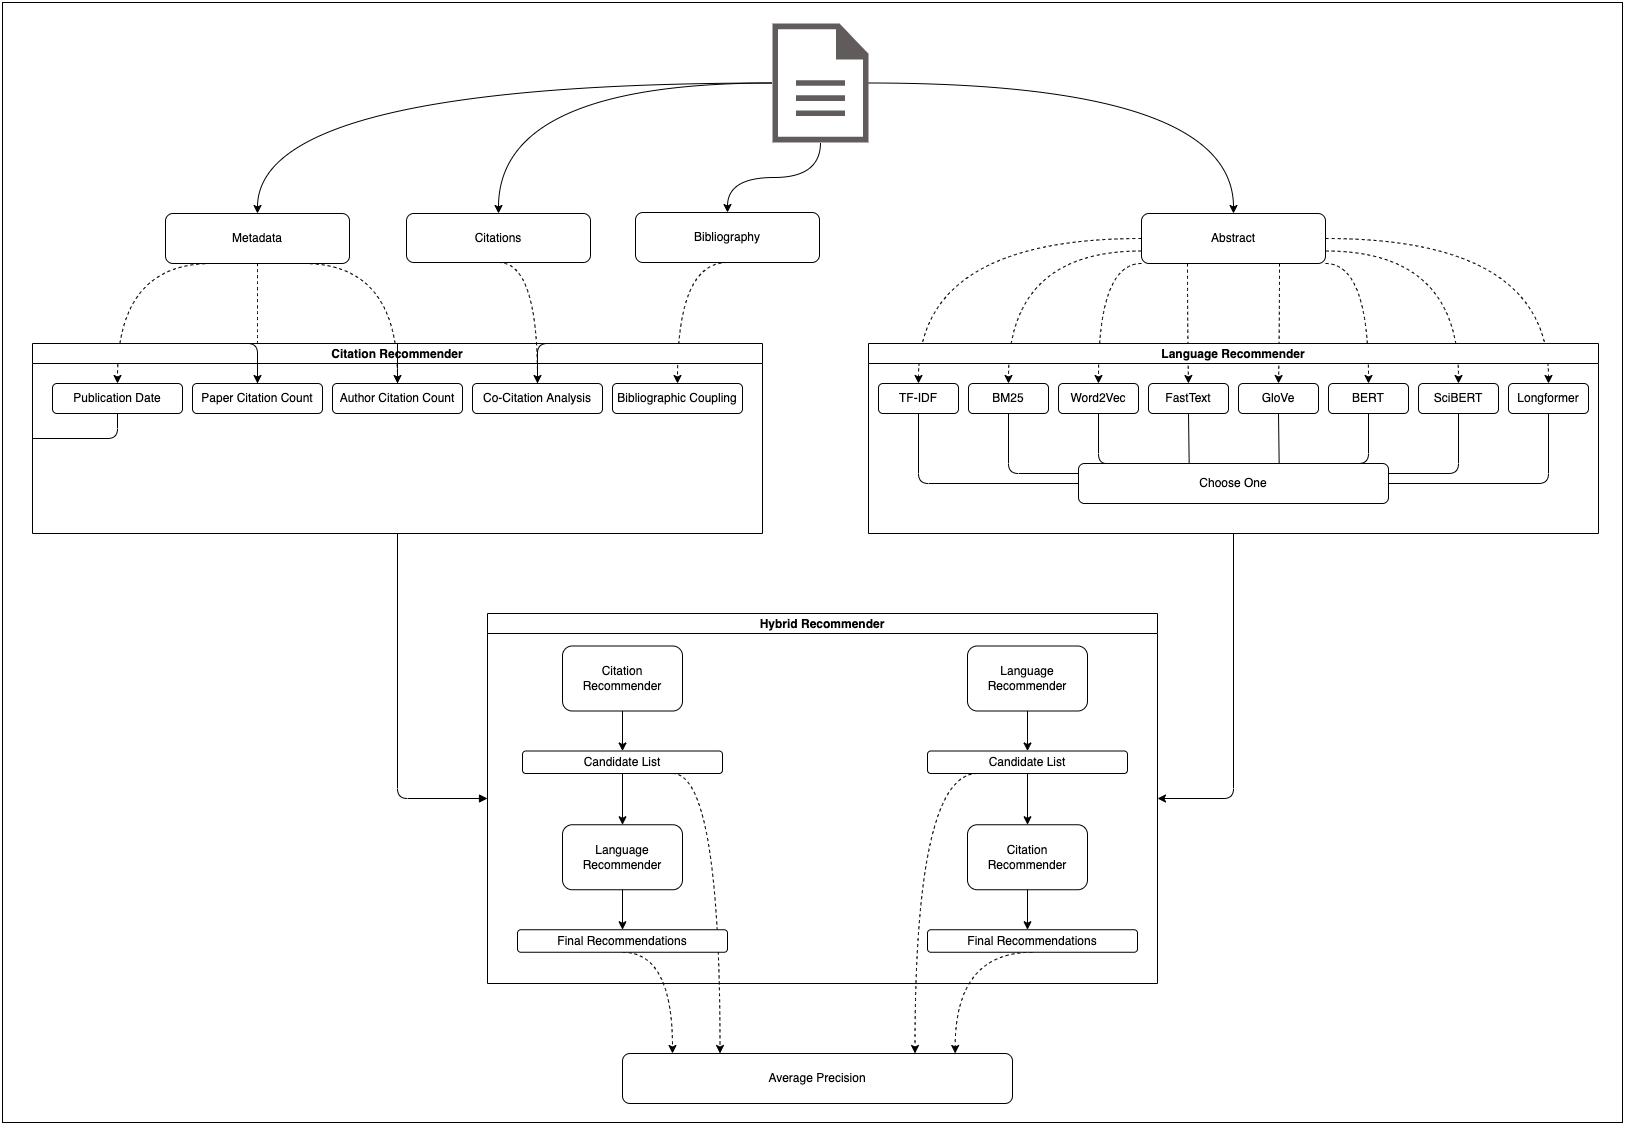

The diagram above was exported from draw.io. Its source (the exported page's mxGraphModel, read from the mxfile embedded in the PNG):
<mxGraphModel dx="1630" dy="2351" grid="1" gridSize="10" guides="1" tooltips="1" connect="1" arrows="1" fold="1" page="1" pageScale="1" pageWidth="827" pageHeight="1169" background="#FFFFFF" math="0" shadow="0">
  <root>
    <mxCell id="0" />
    <mxCell id="1" parent="0" />
    <mxCell id="170" value="" style="rounded=0;whiteSpace=wrap;html=1;strokeColor=default;fillColor=none;gradientColor=none;" parent="1" vertex="1">
      <mxGeometry x="10" y="-1130" width="1620" height="1120" as="geometry" />
    </mxCell>
    <mxCell id="109" style="edgeStyle=elbowEdgeStyle;html=1;startArrow=none;endArrow=classic;exitX=0.5;exitY=1;exitDx=0;exitDy=0;entryX=1;entryY=0.5;entryDx=0;entryDy=0;endFill=1;" parent="1" source="2" target="60" edge="1">
      <mxGeometry relative="1" as="geometry">
        <Array as="points">
          <mxPoint x="1241" y="-334" />
        </Array>
      </mxGeometry>
    </mxCell>
    <mxCell id="108" style="edgeStyle=elbowEdgeStyle;html=1;startArrow=none;endArrow=block;exitX=0.5;exitY=1;exitDx=0;exitDy=0;entryX=0;entryY=0.5;entryDx=0;entryDy=0;startFill=0;" parent="1" source="34" target="60" edge="1">
      <mxGeometry relative="1" as="geometry">
        <Array as="points">
          <mxPoint x="405" y="-349" />
        </Array>
      </mxGeometry>
    </mxCell>
    <mxCell id="146" style="edgeStyle=orthogonalEdgeStyle;curved=1;html=1;strokeColor=default;" parent="1" source="110" target="145" edge="1">
      <mxGeometry relative="1" as="geometry" />
    </mxCell>
    <mxCell id="150" value="" style="edgeStyle=orthogonalEdgeStyle;curved=1;html=1;entryX=0.5;entryY=0;entryDx=0;entryDy=0;strokeColor=default;" parent="1" source="110" target="149" edge="1">
      <mxGeometry relative="1" as="geometry" />
    </mxCell>
    <mxCell id="176" style="edgeStyle=orthogonalEdgeStyle;curved=1;html=1;entryX=0.5;entryY=0;entryDx=0;entryDy=0;" edge="1" parent="1" source="110" target="172">
      <mxGeometry relative="1" as="geometry" />
    </mxCell>
    <mxCell id="177" style="edgeStyle=orthogonalEdgeStyle;curved=1;html=1;" edge="1" parent="1" source="110" target="147">
      <mxGeometry relative="1" as="geometry" />
    </mxCell>
    <mxCell id="110" value="" style="pointerEvents=1;shadow=0;dashed=0;html=1;strokeColor=none;fillColor=#605c5c;labelPosition=center;verticalLabelPosition=bottom;verticalAlign=top;outlineConnect=0;align=center;shape=mxgraph.office.concepts.document;fillStyle=auto;gradientColor=none;" parent="1" vertex="1">
      <mxGeometry x="780" y="-1109" width="96" height="119" as="geometry" />
    </mxCell>
    <mxCell id="129" value="Average Precision" style="rounded=1;whiteSpace=wrap;html=1;" parent="1" vertex="1">
      <mxGeometry x="630" y="-79" width="390" height="50" as="geometry" />
    </mxCell>
    <mxCell id="130" style="edgeStyle=none;html=1;exitX=0.5;exitY=1;exitDx=0;exitDy=0;entryX=0.113;entryY=0;entryDx=0;entryDy=0;strokeColor=none;entryPerimeter=0;" parent="1" source="83" target="129" edge="1">
      <mxGeometry relative="1" as="geometry" />
    </mxCell>
    <mxCell id="132" style="edgeStyle=orthogonalEdgeStyle;html=1;exitX=0.75;exitY=1;exitDx=0;exitDy=0;entryX=0.25;entryY=0;entryDx=0;entryDy=0;dashed=1;strokeColor=default;curved=1;" parent="1" source="79" target="129" edge="1">
      <mxGeometry relative="1" as="geometry">
        <Array as="points">
          <mxPoint x="728" y="-359" />
        </Array>
      </mxGeometry>
    </mxCell>
    <mxCell id="139" style="edgeStyle=orthogonalEdgeStyle;curved=1;html=1;exitX=0.5;exitY=1;exitDx=0;exitDy=0;dashed=1;strokeColor=default;" parent="1" source="83" edge="1">
      <mxGeometry relative="1" as="geometry">
        <mxPoint x="680" y="-79" as="targetPoint" />
        <Array as="points">
          <mxPoint x="680" y="-180" />
        </Array>
      </mxGeometry>
    </mxCell>
    <mxCell id="140" style="edgeStyle=orthogonalEdgeStyle;curved=1;html=1;exitX=0.5;exitY=1;exitDx=0;exitDy=0;entryX=0.853;entryY=0;entryDx=0;entryDy=0;entryPerimeter=0;dashed=1;strokeColor=default;" parent="1" source="101" target="129" edge="1">
      <mxGeometry relative="1" as="geometry">
        <Array as="points">
          <mxPoint x="963" y="-180" />
        </Array>
      </mxGeometry>
    </mxCell>
    <mxCell id="141" style="edgeStyle=orthogonalEdgeStyle;curved=1;html=1;exitX=0.25;exitY=1;exitDx=0;exitDy=0;entryX=0.75;entryY=0;entryDx=0;entryDy=0;dashed=1;strokeColor=default;" parent="1" source="97" target="129" edge="1">
      <mxGeometry relative="1" as="geometry">
        <Array as="points">
          <mxPoint x="923" y="-359" />
        </Array>
      </mxGeometry>
    </mxCell>
    <mxCell id="161" style="edgeStyle=orthogonalEdgeStyle;curved=1;html=1;exitX=0;exitY=0.5;exitDx=0;exitDy=0;entryX=0.5;entryY=0;entryDx=0;entryDy=0;dashed=1;strokeColor=default;" parent="1" source="145" target="5" edge="1">
      <mxGeometry relative="1" as="geometry" />
    </mxCell>
    <mxCell id="162" style="edgeStyle=orthogonalEdgeStyle;curved=1;html=1;exitX=0;exitY=0.75;exitDx=0;exitDy=0;entryX=0.5;entryY=0;entryDx=0;entryDy=0;dashed=1;strokeColor=default;" parent="1" source="145" target="24" edge="1">
      <mxGeometry relative="1" as="geometry" />
    </mxCell>
    <mxCell id="163" style="edgeStyle=orthogonalEdgeStyle;curved=1;html=1;exitX=0;exitY=1;exitDx=0;exitDy=0;entryX=0.5;entryY=0;entryDx=0;entryDy=0;dashed=1;strokeColor=default;" parent="1" source="145" target="15" edge="1">
      <mxGeometry relative="1" as="geometry">
        <Array as="points">
          <mxPoint x="1106" y="-869" />
        </Array>
      </mxGeometry>
    </mxCell>
    <mxCell id="164" style="edgeStyle=orthogonalEdgeStyle;curved=1;html=1;exitX=0.25;exitY=1;exitDx=0;exitDy=0;entryX=0.5;entryY=0;entryDx=0;entryDy=0;dashed=1;strokeColor=default;" parent="1" source="145" target="16" edge="1">
      <mxGeometry relative="1" as="geometry" />
    </mxCell>
    <mxCell id="166" style="edgeStyle=orthogonalEdgeStyle;curved=1;html=1;exitX=1;exitY=0.5;exitDx=0;exitDy=0;entryX=0.5;entryY=0;entryDx=0;entryDy=0;dashed=1;strokeColor=default;" parent="1" source="145" target="20" edge="1">
      <mxGeometry relative="1" as="geometry" />
    </mxCell>
    <mxCell id="167" style="edgeStyle=orthogonalEdgeStyle;curved=1;html=1;exitX=1;exitY=0.75;exitDx=0;exitDy=0;entryX=0.5;entryY=0;entryDx=0;entryDy=0;dashed=1;strokeColor=default;" parent="1" source="145" target="19" edge="1">
      <mxGeometry relative="1" as="geometry" />
    </mxCell>
    <mxCell id="168" style="edgeStyle=orthogonalEdgeStyle;curved=1;html=1;exitX=1;exitY=1;exitDx=0;exitDy=0;entryX=0.5;entryY=0;entryDx=0;entryDy=0;dashed=1;strokeColor=default;" parent="1" source="145" target="18" edge="1">
      <mxGeometry relative="1" as="geometry">
        <Array as="points">
          <mxPoint x="1376" y="-869" />
        </Array>
      </mxGeometry>
    </mxCell>
    <mxCell id="169" style="edgeStyle=orthogonalEdgeStyle;curved=1;html=1;exitX=0.75;exitY=1;exitDx=0;exitDy=0;entryX=0.5;entryY=0;entryDx=0;entryDy=0;dashed=1;strokeColor=default;" parent="1" source="145" target="17" edge="1">
      <mxGeometry relative="1" as="geometry" />
    </mxCell>
    <mxCell id="145" value="Abstract" style="rounded=1;whiteSpace=wrap;html=1;" parent="1" vertex="1">
      <mxGeometry x="1149" y="-919" width="184" height="50" as="geometry" />
    </mxCell>
    <mxCell id="160" style="edgeStyle=orthogonalEdgeStyle;curved=1;html=1;exitX=0.5;exitY=1;exitDx=0;exitDy=0;entryX=0.5;entryY=0;entryDx=0;entryDy=0;dashed=1;strokeColor=default;" parent="1" source="147" target="42" edge="1">
      <mxGeometry relative="1" as="geometry">
        <Array as="points">
          <mxPoint x="685" y="-870" />
        </Array>
      </mxGeometry>
    </mxCell>
    <mxCell id="147" value="Bibliography" style="rounded=1;whiteSpace=wrap;html=1;" parent="1" vertex="1">
      <mxGeometry x="643" y="-920" width="184" height="50" as="geometry" />
    </mxCell>
    <mxCell id="154" style="edgeStyle=orthogonalEdgeStyle;curved=1;html=1;exitX=0.25;exitY=1;exitDx=0;exitDy=0;entryX=0.5;entryY=0;entryDx=0;entryDy=0;dashed=1;strokeColor=default;" parent="1" source="149" target="36" edge="1">
      <mxGeometry relative="1" as="geometry">
        <Array as="points">
          <mxPoint x="125" y="-869" />
        </Array>
      </mxGeometry>
    </mxCell>
    <mxCell id="155" style="edgeStyle=orthogonalEdgeStyle;curved=1;html=1;exitX=0.5;exitY=1;exitDx=0;exitDy=0;entryX=0.5;entryY=0;entryDx=0;entryDy=0;dashed=1;strokeColor=default;" parent="1" source="149" target="49" edge="1">
      <mxGeometry relative="1" as="geometry">
        <Array as="points">
          <mxPoint x="265" y="-869" />
        </Array>
      </mxGeometry>
    </mxCell>
    <mxCell id="156" style="edgeStyle=orthogonalEdgeStyle;curved=1;html=1;exitX=0.75;exitY=1;exitDx=0;exitDy=0;dashed=1;strokeColor=default;" parent="1" source="149" target="38" edge="1">
      <mxGeometry relative="1" as="geometry">
        <Array as="points">
          <mxPoint x="405" y="-869" />
        </Array>
      </mxGeometry>
    </mxCell>
    <mxCell id="149" value="Metadata" style="rounded=1;whiteSpace=wrap;html=1;" parent="1" vertex="1">
      <mxGeometry x="173" y="-919" width="184" height="50" as="geometry" />
    </mxCell>
    <mxCell id="34" value="Citation Recommender" style="swimlane;startSize=20;horizontal=1;containerType=tree;newEdgeStyle={&quot;edgeStyle&quot;:&quot;elbowEdgeStyle&quot;,&quot;startArrow&quot;:&quot;none&quot;,&quot;endArrow&quot;:&quot;none&quot;};" parent="1" vertex="1">
      <mxGeometry x="40" y="-789" width="730" height="190" as="geometry">
        <mxRectangle x="200" y="260" width="90" height="30" as="alternateBounds" />
      </mxGeometry>
    </mxCell>
    <UserObject label="Publication Date" treeRoot="1" id="36">
      <mxCell style="whiteSpace=wrap;html=1;align=center;treeFolding=1;treeMoving=1;newEdgeStyle={&quot;edgeStyle&quot;:&quot;elbowEdgeStyle&quot;,&quot;startArrow&quot;:&quot;none&quot;,&quot;endArrow&quot;:&quot;none&quot;};rounded=1;" parent="34" vertex="1">
        <mxGeometry x="20" y="40" width="130" height="30" as="geometry" />
      </mxCell>
    </UserObject>
    <UserObject label="Author Citation Count" treeRoot="1" id="38">
      <mxCell style="whiteSpace=wrap;html=1;align=center;treeFolding=1;treeMoving=1;newEdgeStyle={&quot;edgeStyle&quot;:&quot;elbowEdgeStyle&quot;,&quot;startArrow&quot;:&quot;none&quot;,&quot;endArrow&quot;:&quot;none&quot;};rounded=1;" parent="34" vertex="1">
        <mxGeometry x="300" y="40" width="130" height="30" as="geometry" />
      </mxCell>
    </UserObject>
    <UserObject label="Co-Citation Analysis" treeRoot="1" id="40">
      <mxCell style="whiteSpace=wrap;html=1;align=center;treeFolding=1;treeMoving=1;newEdgeStyle={&quot;edgeStyle&quot;:&quot;elbowEdgeStyle&quot;,&quot;startArrow&quot;:&quot;none&quot;,&quot;endArrow&quot;:&quot;none&quot;};rounded=1;" parent="34" vertex="1">
        <mxGeometry x="440" y="40" width="130" height="30" as="geometry" />
      </mxCell>
    </UserObject>
    <UserObject label="Bibliographic Coupling" treeRoot="1" id="42">
      <mxCell style="whiteSpace=wrap;html=1;align=center;treeFolding=1;treeMoving=1;newEdgeStyle={&quot;edgeStyle&quot;:&quot;elbowEdgeStyle&quot;,&quot;startArrow&quot;:&quot;none&quot;,&quot;endArrow&quot;:&quot;none&quot;};rounded=1;" parent="34" vertex="1" collapsed="1">
        <mxGeometry x="580" y="40" width="130" height="30" as="geometry" />
      </mxCell>
    </UserObject>
    <UserObject label="Paper Citation Count" treeRoot="1" id="49">
      <mxCell style="whiteSpace=wrap;html=1;align=center;treeFolding=1;treeMoving=1;newEdgeStyle={&quot;edgeStyle&quot;:&quot;elbowEdgeStyle&quot;,&quot;startArrow&quot;:&quot;none&quot;,&quot;endArrow&quot;:&quot;none&quot;};rounded=1;" parent="34" vertex="1">
        <mxGeometry x="160" y="40" width="130" height="30" as="geometry" />
      </mxCell>
    </UserObject>
    <mxCell id="2" value="Language Recommender" style="swimlane;startSize=20;horizontal=1;containerType=tree;newEdgeStyle={&quot;edgeStyle&quot;:&quot;elbowEdgeStyle&quot;,&quot;startArrow&quot;:&quot;none&quot;,&quot;endArrow&quot;:&quot;none&quot;};" parent="1" vertex="1">
      <mxGeometry x="876" y="-789" width="730" height="190" as="geometry">
        <mxRectangle x="200" y="260" width="90" height="30" as="alternateBounds" />
      </mxGeometry>
    </mxCell>
    <mxCell id="26" style="edgeStyle=elbowEdgeStyle;html=1;startArrow=none;endArrow=none;exitX=0.5;exitY=1;exitDx=0;exitDy=0;entryX=0;entryY=0.5;entryDx=0;entryDy=0;" parent="2" source="5" target="25" edge="1">
      <mxGeometry relative="1" as="geometry">
        <Array as="points">
          <mxPoint x="50" y="140" />
        </Array>
      </mxGeometry>
    </mxCell>
    <UserObject label="TF-IDF" treeRoot="1" id="5">
      <mxCell style="whiteSpace=wrap;html=1;align=center;treeFolding=1;treeMoving=1;newEdgeStyle={&quot;edgeStyle&quot;:&quot;elbowEdgeStyle&quot;,&quot;startArrow&quot;:&quot;none&quot;,&quot;endArrow&quot;:&quot;none&quot;};rounded=1;" parent="2" vertex="1">
        <mxGeometry x="10" y="40" width="80" height="30" as="geometry" />
      </mxCell>
    </UserObject>
    <mxCell id="28" style="edgeStyle=elbowEdgeStyle;html=1;startArrow=none;endArrow=none;exitX=0.5;exitY=1;exitDx=0;exitDy=0;entryX=0.116;entryY=0;entryDx=0;entryDy=0;entryPerimeter=0;" parent="2" source="15" target="25" edge="1">
      <mxGeometry relative="1" as="geometry">
        <Array as="points">
          <mxPoint x="230" y="100" />
        </Array>
      </mxGeometry>
    </mxCell>
    <UserObject label="Word2Vec" treeRoot="1" id="15">
      <mxCell style="whiteSpace=wrap;html=1;align=center;treeFolding=1;treeMoving=1;newEdgeStyle={&quot;edgeStyle&quot;:&quot;elbowEdgeStyle&quot;,&quot;startArrow&quot;:&quot;none&quot;,&quot;endArrow&quot;:&quot;none&quot;};rounded=1;" parent="2" vertex="1">
        <mxGeometry x="190" y="40" width="80" height="30" as="geometry" />
      </mxCell>
    </UserObject>
    <mxCell id="29" style="edgeStyle=elbowEdgeStyle;html=1;startArrow=none;endArrow=none;exitX=0.5;exitY=1;exitDx=0;exitDy=0;entryX=0.355;entryY=0;entryDx=0;entryDy=0;entryPerimeter=0;" parent="2" source="16" target="25" edge="1">
      <mxGeometry relative="1" as="geometry" />
    </mxCell>
    <UserObject label="FastText" treeRoot="1" id="16">
      <mxCell style="whiteSpace=wrap;html=1;align=center;treeFolding=1;treeMoving=1;newEdgeStyle={&quot;edgeStyle&quot;:&quot;elbowEdgeStyle&quot;,&quot;startArrow&quot;:&quot;none&quot;,&quot;endArrow&quot;:&quot;none&quot;};rounded=1;" parent="2" vertex="1">
        <mxGeometry x="280" y="40" width="80" height="30" as="geometry" />
      </mxCell>
    </UserObject>
    <mxCell id="30" style="edgeStyle=elbowEdgeStyle;html=1;startArrow=none;endArrow=none;exitX=0.5;exitY=1;exitDx=0;exitDy=0;entryX=0.652;entryY=0;entryDx=0;entryDy=0;entryPerimeter=0;" parent="2" source="17" target="25" edge="1">
      <mxGeometry relative="1" as="geometry" />
    </mxCell>
    <UserObject label="GloVe" treeRoot="1" id="17">
      <mxCell style="whiteSpace=wrap;html=1;align=center;treeFolding=1;treeMoving=1;newEdgeStyle={&quot;edgeStyle&quot;:&quot;elbowEdgeStyle&quot;,&quot;startArrow&quot;:&quot;none&quot;,&quot;endArrow&quot;:&quot;none&quot;};rounded=1;" parent="2" vertex="1">
        <mxGeometry x="370" y="40" width="80" height="30" as="geometry" />
      </mxCell>
    </UserObject>
    <mxCell id="31" style="edgeStyle=elbowEdgeStyle;html=1;startArrow=none;endArrow=none;exitX=0.5;exitY=1;exitDx=0;exitDy=0;entryX=0.871;entryY=0;entryDx=0;entryDy=0;entryPerimeter=0;" parent="2" source="18" target="25" edge="1">
      <mxGeometry relative="1" as="geometry">
        <Array as="points">
          <mxPoint x="500" y="120" />
        </Array>
      </mxGeometry>
    </mxCell>
    <UserObject label="BERT" treeRoot="1" id="18">
      <mxCell style="whiteSpace=wrap;html=1;align=center;treeFolding=1;treeMoving=1;newEdgeStyle={&quot;edgeStyle&quot;:&quot;elbowEdgeStyle&quot;,&quot;startArrow&quot;:&quot;none&quot;,&quot;endArrow&quot;:&quot;none&quot;};rounded=1;" parent="2" vertex="1">
        <mxGeometry x="460" y="40" width="80" height="30" as="geometry" />
      </mxCell>
    </UserObject>
    <mxCell id="32" style="edgeStyle=elbowEdgeStyle;html=1;startArrow=none;endArrow=none;exitX=0.5;exitY=1;exitDx=0;exitDy=0;entryX=1;entryY=0.25;entryDx=0;entryDy=0;" parent="2" source="19" target="25" edge="1">
      <mxGeometry relative="1" as="geometry">
        <Array as="points">
          <mxPoint x="590" y="120" />
        </Array>
      </mxGeometry>
    </mxCell>
    <UserObject label="SciBERT" treeRoot="1" id="19">
      <mxCell style="whiteSpace=wrap;html=1;align=center;treeFolding=1;treeMoving=1;newEdgeStyle={&quot;edgeStyle&quot;:&quot;elbowEdgeStyle&quot;,&quot;startArrow&quot;:&quot;none&quot;,&quot;endArrow&quot;:&quot;none&quot;};rounded=1;" parent="2" vertex="1">
        <mxGeometry x="550" y="40" width="80" height="30" as="geometry" />
      </mxCell>
    </UserObject>
    <UserObject label="Longformer" treeRoot="1" id="20">
      <mxCell style="whiteSpace=wrap;html=1;align=center;treeFolding=1;treeMoving=1;newEdgeStyle={&quot;edgeStyle&quot;:&quot;elbowEdgeStyle&quot;,&quot;startArrow&quot;:&quot;none&quot;,&quot;endArrow&quot;:&quot;none&quot;};rounded=1;" parent="2" vertex="1">
        <mxGeometry x="640" y="40" width="80" height="30" as="geometry" />
      </mxCell>
    </UserObject>
    <mxCell id="27" style="edgeStyle=elbowEdgeStyle;html=1;startArrow=none;endArrow=none;exitX=0.5;exitY=1;exitDx=0;exitDy=0;entryX=0;entryY=0.25;entryDx=0;entryDy=0;" parent="2" source="24" target="25" edge="1">
      <mxGeometry relative="1" as="geometry">
        <Array as="points">
          <mxPoint x="140" y="120" />
        </Array>
      </mxGeometry>
    </mxCell>
    <UserObject label="BM25" treeRoot="1" id="24">
      <mxCell style="whiteSpace=wrap;html=1;align=center;treeFolding=1;treeMoving=1;newEdgeStyle={&quot;edgeStyle&quot;:&quot;elbowEdgeStyle&quot;,&quot;startArrow&quot;:&quot;none&quot;,&quot;endArrow&quot;:&quot;none&quot;};rounded=1;" parent="2" vertex="1">
        <mxGeometry x="100" y="40" width="80" height="30" as="geometry" />
      </mxCell>
    </UserObject>
    <mxCell id="25" value="Choose One" style="rounded=1;whiteSpace=wrap;html=1;" parent="2" vertex="1">
      <mxGeometry x="210" y="120" width="310" height="40" as="geometry" />
    </mxCell>
    <mxCell id="33" style="edgeStyle=elbowEdgeStyle;html=1;startArrow=none;endArrow=none;exitX=0.5;exitY=1;exitDx=0;exitDy=0;entryX=1;entryY=0.5;entryDx=0;entryDy=0;" parent="2" source="20" target="25" edge="1">
      <mxGeometry relative="1" as="geometry">
        <mxPoint x="530" y="140" as="targetPoint" />
        <Array as="points">
          <mxPoint x="680" y="140" />
        </Array>
      </mxGeometry>
    </mxCell>
    <mxCell id="60" value="Hybrid Recommender" style="swimlane;startSize=20;horizontal=1;containerType=tree;newEdgeStyle={&quot;edgeStyle&quot;:&quot;elbowEdgeStyle&quot;,&quot;startArrow&quot;:&quot;none&quot;,&quot;endArrow&quot;:&quot;none&quot;};" parent="1" vertex="1">
      <mxGeometry x="495" y="-519" width="670" height="370" as="geometry">
        <mxRectangle x="200" y="260" width="90" height="30" as="alternateBounds" />
      </mxGeometry>
    </mxCell>
    <mxCell id="73" value="Citation Recommender" style="rounded=1;whiteSpace=wrap;html=1;" parent="60" vertex="1">
      <mxGeometry x="75" y="32.5" width="120" height="65" as="geometry" />
    </mxCell>
    <mxCell id="78" value="" style="edgeStyle=none;html=1;" parent="60" source="73" target="79" edge="1">
      <mxGeometry relative="1" as="geometry" />
    </mxCell>
    <mxCell id="79" value="Candidate List" style="rounded=1;whiteSpace=wrap;html=1;" parent="60" vertex="1">
      <mxGeometry x="35" y="137.5" width="200" height="22.5" as="geometry" />
    </mxCell>
    <mxCell id="80" value="" style="edgeStyle=none;html=1;" parent="60" source="79" target="81" edge="1">
      <mxGeometry relative="1" as="geometry">
        <mxPoint x="305" y="627.5" as="sourcePoint" />
      </mxGeometry>
    </mxCell>
    <mxCell id="81" value="Language Recommender" style="rounded=1;whiteSpace=wrap;html=1;" parent="60" vertex="1">
      <mxGeometry x="75" y="211.25" width="120" height="65" as="geometry" />
    </mxCell>
    <mxCell id="82" value="" style="edgeStyle=none;html=1;" parent="60" source="81" target="83" edge="1">
      <mxGeometry relative="1" as="geometry">
        <mxPoint x="305" y="701.25" as="sourcePoint" />
      </mxGeometry>
    </mxCell>
    <mxCell id="83" value="Final Recommendations" style="rounded=1;whiteSpace=wrap;html=1;" parent="60" vertex="1">
      <mxGeometry x="30" y="316.25" width="210" height="22.5" as="geometry" />
    </mxCell>
    <mxCell id="96" value="" style="edgeStyle=none;html=1;" parent="60" target="97" edge="1">
      <mxGeometry relative="1" as="geometry">
        <mxPoint x="540" y="97.5" as="sourcePoint" />
      </mxGeometry>
    </mxCell>
    <mxCell id="97" value="Candidate List" style="rounded=1;whiteSpace=wrap;html=1;" parent="60" vertex="1">
      <mxGeometry x="440" y="137.5" width="200" height="22.5" as="geometry" />
    </mxCell>
    <mxCell id="98" value="" style="edgeStyle=none;html=1;" parent="60" source="97" target="99" edge="1">
      <mxGeometry relative="1" as="geometry">
        <mxPoint x="540" y="97.5" as="sourcePoint" />
      </mxGeometry>
    </mxCell>
    <mxCell id="99" value="Citation Recommender" style="rounded=1;whiteSpace=wrap;html=1;" parent="60" vertex="1">
      <mxGeometry x="480" y="211.25" width="120" height="65" as="geometry" />
    </mxCell>
    <mxCell id="100" value="" style="edgeStyle=none;html=1;" parent="60" source="99" edge="1">
      <mxGeometry relative="1" as="geometry">
        <mxPoint x="540" y="171.25" as="sourcePoint" />
        <mxPoint x="540" y="316.25" as="targetPoint" />
      </mxGeometry>
    </mxCell>
    <mxCell id="101" value="Final Recommendations" style="rounded=1;whiteSpace=wrap;html=1;" parent="60" vertex="1">
      <mxGeometry x="440" y="316.25" width="210" height="22.5" as="geometry" />
    </mxCell>
    <mxCell id="102" value="Language Recommender" style="rounded=1;whiteSpace=wrap;html=1;" parent="60" vertex="1">
      <mxGeometry x="480" y="32.5" width="120" height="65" as="geometry" />
    </mxCell>
    <mxCell id="174" style="edgeStyle=orthogonalEdgeStyle;html=1;exitX=0.5;exitY=1;exitDx=0;exitDy=0;entryX=0.5;entryY=0;entryDx=0;entryDy=0;curved=1;dashed=1;" edge="1" parent="1" source="172" target="40">
      <mxGeometry relative="1" as="geometry">
        <Array as="points">
          <mxPoint x="545" y="-870" />
        </Array>
      </mxGeometry>
    </mxCell>
    <mxCell id="172" value="Citations" style="rounded=1;whiteSpace=wrap;html=1;" vertex="1" parent="1">
      <mxGeometry x="414" y="-919" width="184" height="49" as="geometry" />
    </mxCell>
  </root>
</mxGraphModel>